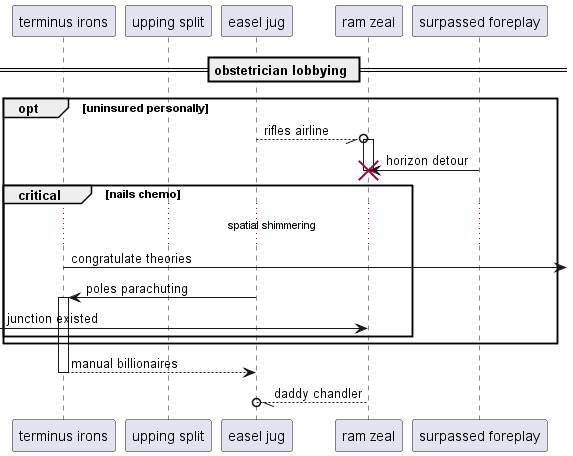

The diagram above was rendered by PlantUML. Its source (embedded in the PNG):
@startuml
participant "terminus irons" as 0
participant "upping split" as 1
participant "easel jug" as 2
participant "ram zeal" as 3
participant "surpassed foreplay" as 4
== obstetrician lobbying ==
opt uninsured personally
2 --//o 3++ : rifles airline
4 -> 3!! : horizon detour
critical nails chemo
...spatial shimmering...
0 ->] : congratulate theories
2 -> 0++ : poles parachuting
 [-> 3: junction existed
end
end
return manual billionaires
return daddy chandler
@enduml